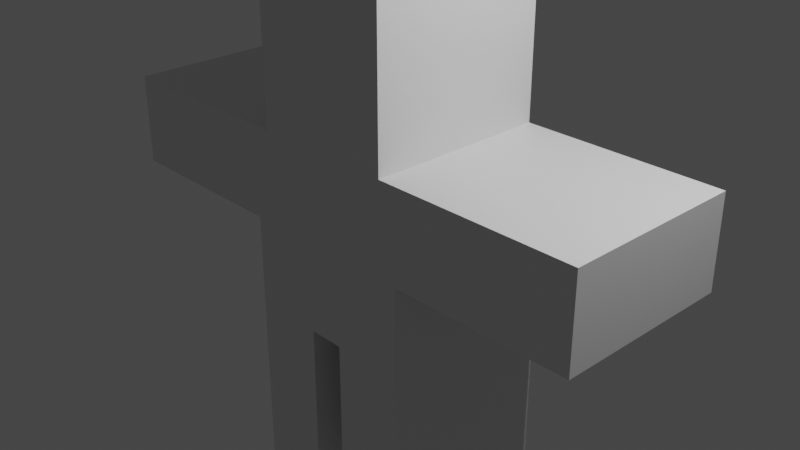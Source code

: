 # Source: 221351784_G_mez_L_pez_Oscar_Miguel_blender2.blend  (saved by Blender 3.5.10; exported with 4.5.12 LTS)
import bpy
from mathutils import Matrix  # noqa: F401  (used for matrix-valued properties, if any)

bpy.ops.wm.read_factory_settings(use_empty=True)
scene = bpy.context.scene
scene.name = 'Scene'

# ---- collections
col_collection = bpy.data.collections.new('Collection'); scene.collection.children.link(col_collection)

# ---- materials (node trees are filled in below, after node groups)
mat_material = bpy.data.materials.new('Material')
mat_material.alpha_threshold = 0.0
mat_material.use_transparent_shadow = False
mat_material.roughness = 0.5
mat_material.line_color = (0.0, 0.0, 0.0, 1.0)

# ---- material node trees
mat_material.use_nodes = True; mat_material.node_tree.nodes.clear()
_N = mat_material.node_tree.nodes; _L = mat_material.node_tree.links
n0 = _N.new('ShaderNodeOutputMaterial'); n0.name = 'Material Output'; n0.location = (300, 300)
n1 = _N.new('ShaderNodeBsdfPrincipled'); n1.name = 'Principled BSDF'; n1.location = (10, 300)
n1.distribution = 'GGX'
n1.subsurface_method = 'RANDOM_WALK_SKIN'
n1.inputs[3].default_value = 1.45
n1.inputs[27].default_value = (0.0, 0.0, 0.0, 1.0)
n1.inputs[28].default_value = 1.0
_L.new(n1.outputs[0], n0.inputs[0])
n0.is_active_output = True

# ---- world
world_world = bpy.data.worlds.new('World'); scene.world = world_world
world_world.use_nodes = True; world_world.node_tree.nodes.clear()
_N = world_world.node_tree.nodes; _L = world_world.node_tree.links
n0 = _N.new('ShaderNodeOutputWorld'); n0.name = 'World Output'; n0.location = (300, 300)
n1 = _N.new('ShaderNodeBackground'); n1.name = 'Background'; n1.location = (10, 300)
n1.inputs[0].default_value = (0.05088, 0.05088, 0.05088, 1.0)
_L.new(n1.outputs[0], n0.inputs[0])
n0.is_active_output = True
world_world.color = (0.05088, 0.05088, 0.05088)
world_world.use_sun_shadow = False
world_world.sun_shadow_jitter_overblur = 0.0

# ---- cameras
cam_camera = bpy.data.cameras.new('Camera')
cam_camera.clip_end = 100.0
cam_camera.ortho_scale = 7.314

# ---- lights
light_light = bpy.data.lights.new('Light', 'POINT')
light_light.transmission_factor = 0.0
light_light.energy = 1000.0
light_light.shadow_soft_size = 0.1
light_light.shadow_maximum_resolution = 0.006
light_light.use_absolute_resolution = True

# ---- meshes
me_cube = bpy.data.meshes.new('Cube')
me_cube.from_pydata([(1.0, 1.0, 1.0), (1.0, 1.0, -1.0), (1.0, -1.0, 1.0), (1.0, -1.0, -1.0), (0.7988, -1.0, 1.0), (0.2, 1.0, -1.0), (0.7988, 1.0, 1.0), (0.2, -1.0, -1.0), (0.0, 1.0, -1.0), (0.0, -1.0, 1.0), (0.0, -1.0, -1.0), (0.0, 1.0, 1.0), (1.0, 1.0, -1.0), (1.0, -1.0, -1.0), (0.2, 1.0, -1.0), (0.2, -1.0, -1.0), (1.0, 1.0, -2.0), (1.0, -1.0, -2.0), (0.2, 1.0, -2.0), (0.2, -1.0, -2.0), (1.0, 1.0, -3.0), (1.0, -1.0, -3.0), (0.2, 1.0, -3.0), (0.2, -1.0, -3.0), (1.0, 1.0, 0.0), (1.0, -1.0, 0.0), (0.2, 1.0, 0.0), (0.2, -1.0, 0.0), (0.0, 1.0, 0.0), (0.0, -1.0, 0.0), (2.0, 1.0, 1.0), (2.0, -1.0, 1.0), (2.0, 1.0, 0.0), (2.0, -1.0, 0.0), (3.0, 1.0, 1.0), (3.0, -1.0, 1.0), (3.0, 1.0, 0.0), (3.0, -1.0, 0.0), (0.7988, -1.0, 3.0), (0.7988, 1.0, 3.0), (0.0, -1.0, 3.0), (0.0, 1.0, 3.0)], [], [(28, 11, 6, 26), (0, 6, 4, 2), (8, 5, 7, 10), (1, 3, 13, 12), (24, 0, 30, 32), (26, 6, 0, 24), (13, 15, 19, 17), (25, 2, 4, 27), (27, 4, 9, 29), (4, 6, 39, 38), (7, 5, 14, 15), (5, 1, 12, 14), (3, 7, 15, 13), (16, 17, 21, 20), (14, 12, 16, 18), (12, 13, 17, 16), (15, 14, 18, 19), (22, 20, 21, 23), (19, 18, 22, 23), (17, 19, 23, 21), (18, 16, 20, 22), (7, 27, 29, 10), (3, 25, 27, 7), (5, 26, 24, 1), (1, 24, 25, 3), (8, 28, 26, 5), (30, 31, 35, 34), (25, 24, 32, 33), (0, 2, 31, 30), (2, 25, 33, 31), (36, 34, 35, 37), (33, 32, 36, 37), (32, 30, 34, 36), (31, 33, 37, 35), (39, 41, 40, 38), (6, 11, 41, 39), (9, 4, 38, 40)])
_uv = me_cube.uv_layers.new(name='UVMap')
_uv.uv.foreach_set('vector', [0.5, 0.375, 0.625, 0.375, 0.625, 0.4375, 0.5, 0.4375, 0.625, 0.5, 0.6875, 0.5, 0.6875, 0.75, 0.625, 0.75, 0.25, 0.5, 0.3125, 0.5, 0.3125, 0.75, 0.25, 0.75, 0.375, 0.5, 0.375, 0.75, 0.375, 0.75, 0.375, 0.5, 0.5, 0.5, 0.625, 0.5, 0.625, 0.5, 0.5, 0.5, 0.5, 0.4375, 0.625, 0.4375, 0.625, 0.5, 0.5, 0.5, 0.375, 0.75, 0.375, 0.8125, 0.375, 0.8125, 0.375, 0.75, 0.5, 0.75, 0.625, 0.75, 0.625, 0.8125, 0.5, 0.8125, 0.5, 0.8125, 0.625, 0.8125, 0.625, 0.875, 0.5, 0.875, 0.6875, 0.75, 0.6875, 0.5, 0.6875, 0.5, 0.6875, 0.75, 0.3125, 0.75, 0.3125, 0.5, 0.3125, 0.5, 0.3125, 0.75, 0.375, 0.4375, 0.375, 0.5, 0.375, 0.5, 0.375, 0.4375, 0.375, 0.75, 0.375, 0.8125, 0.375, 0.8125, 0.375, 0.75, 0.375, 0.5, 0.375, 0.75, 0.375, 0.75, 0.375, 0.5, 0.375, 0.4375, 0.375, 0.5, 0.375, 0.5, 0.375, 0.4375, 0.375, 0.5, 0.375, 0.75, 0.375, 0.75, 0.375, 0.5, 0.3125, 0.75, 0.3125, 0.5, 0.3125, 0.5, 0.3125, 0.75, 0.3125, 0.5, 0.375, 0.5, 0.375, 0.75, 0.3125, 0.75, 0.3125, 0.75, 0.3125, 0.5, 0.3125, 0.5, 0.3125, 0.75, 0.375, 0.75, 0.375, 0.8125, 0.375, 0.8125, 0.375, 0.75, 0.375, 0.4375, 0.375, 0.5, 0.375, 0.5, 0.375, 0.4375, 0.375, 0.8125, 0.5, 0.8125, 0.5, 0.875, 0.375, 0.875, 0.375, 0.75, 0.5, 0.75, 0.5, 0.8125, 0.375, 0.8125, 0.375, 0.4375, 0.5, 0.4375, 0.5, 0.5, 0.375, 0.5, 0.375, 0.5, 0.5, 0.5, 0.5, 0.75, 0.375, 0.75, 0.375, 0.375, 0.5, 0.375, 0.5, 0.4375, 0.375, 0.4375, 0.625, 0.5, 0.625, 0.75, 0.625, 0.75, 0.625, 0.5, 0.5, 0.75, 0.5, 0.5, 0.5, 0.5, 0.5, 0.75, 0.625, 0.5, 0.625, 0.75, 0.625, 0.75, 0.625, 0.5, 0.625, 0.75, 0.5, 0.75, 0.5, 0.75, 0.625, 0.75, 0.5, 0.5, 0.625, 0.5, 0.625, 0.75, 0.5, 0.75, 0.5, 0.75, 0.5, 0.5, 0.5, 0.5, 0.5, 0.75, 0.5, 0.5, 0.625, 0.5, 0.625, 0.5, 0.5, 0.5, 0.625, 0.75, 0.5, 0.75, 0.5, 0.75, 0.625, 0.75, 0.6875, 0.5, 0.75, 0.5, 0.75, 0.75, 0.6875, 0.75, 0.625, 0.4375, 0.625, 0.375, 0.625, 0.375, 0.625, 0.4375, 0.625, 0.875, 0.625, 0.8125, 0.625, 0.8125, 0.625, 0.875])
me_cube.materials.append(mat_material)
me_cube.use_mirror_vertex_groups = False
me_cube.update()

# ---- objects
ob_cube = bpy.data.objects.new('Cube', me_cube)
ob_light = bpy.data.objects.new('Light', light_light)
ob_camera = bpy.data.objects.new('Camera', cam_camera)

# ---- transforms, parenting, visibility, modifiers, constraints
ob_cube.location = (0.0, 0.0, 0.0)
ob_cube.lock_rotations_4d = False
ob_cube.empty_display_type = 'ARROWS'
ob_cube.lineart.crease_threshold = 0.0
_m = ob_cube.modifiers.new('Mirror', 'MIRROR')
_m.use_clip = True
ob_light.location = (4.076, 1.005, 5.904)
ob_light.rotation_euler = (0.6503, 0.05522, 1.866)
ob_light.lock_rotations_4d = False
ob_light.empty_display_type = 'ARROWS'
ob_light.color = (0.0, 0.0, 0.0, 0.0)
ob_light.lineart.crease_threshold = 0.0
ob_camera.location = (7.359, -6.926, 4.958)
ob_camera.rotation_euler = (1.109, 0.0, 0.8149)
ob_camera.lock_rotations_4d = False
ob_camera.empty_display_type = 'ARROWS'
ob_camera.color = (0.0, 0.0, 0.0, 0.0)
ob_camera.display_type = 'WIRE'
ob_camera.lineart.crease_threshold = 0.0

# ---- collection membership
col_collection.objects.link(ob_cube)
col_collection.objects.link(ob_light)
col_collection.objects.link(ob_camera)

# ---- scene / render settings (as saved in the file)
scene.camera = ob_camera
scene.frame_start = 1; scene.frame_end = 250; scene.frame_set(1)
scene.render.engine = 'BLENDER_EEVEE_NEXT'
scene.cycles.sampling_pattern = 'TABULATED_SOBOL'
scene.view_settings.view_transform = 'Filmic'
bpy.context.view_layer.update()
